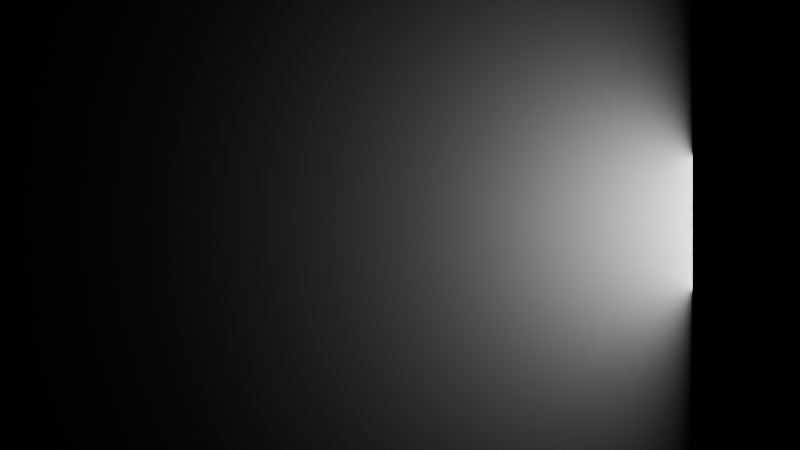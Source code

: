 # Source: absorption.blend  (saved by Blender 4.0.36; exported with 4.5.12 LTS)
import bpy
from mathutils import Matrix  # noqa: F401  (used for matrix-valued properties, if any)

bpy.ops.wm.read_factory_settings(use_empty=True)
scene = bpy.context.scene
scene.name = 'Scene'

# ---- collections
col_collection = bpy.data.collections.new('Collection'); scene.collection.children.link(col_collection)

# ---- world
world_world = bpy.data.worlds.new('World'); scene.world = world_world
world_world.use_nodes = True; world_world.node_tree.nodes.clear()
_N = world_world.node_tree.nodes; _L = world_world.node_tree.links
n0 = _N.new('ShaderNodeOutputWorld'); n0.name = 'World Output'; n0.location = (382, 328)
n1 = _N.new('ShaderNodeVolumePrincipled'); n1.name = 'Principled Volume'; n1.location = (-5, 332)
_L.new(n1.outputs[0], n0.inputs[1])
n0.is_active_output = True
world_world.use_eevee_finite_volume = True
world_world.color = (0.05088, 0.05088, 0.05088)
world_world.use_sun_shadow = False
world_world.sun_shadow_jitter_overblur = 0.0

# ---- cameras
cam_camera_001 = bpy.data.cameras.new('Camera.001')
cam_camera_001.type = 'ORTHO'
cam_camera_001.shift_x = -0.18

# ---- lights
light_area = bpy.data.lights.new('Area', 'AREA')
light_area.transmission_factor = 0.0
light_area.energy = 1000.0
light_area.shadow_maximum_resolution = 0.006
light_area.use_absolute_resolution = True
light_area.size = 1.0
light_area.size_y = 1.0

# ---- objects
ob_area = bpy.data.objects.new('Area', light_area)
ob_camera = bpy.data.objects.new('Camera', cam_camera_001)

# ---- transforms, parenting, visibility, modifiers, constraints
ob_area.location = (0.0, 0.0, 0.0)
ob_area.rotation_euler = (-0.0, 1.571, 0.0)
ob_camera.location = (-1.111, -3.5, 0.1048)
ob_camera.rotation_euler = (1.535, -5.006e-07, 0.0004565)

# ---- collection membership
col_collection.objects.link(ob_area)
col_collection.objects.link(ob_camera)

# ---- scene / render settings (as saved in the file)
scene.camera = ob_camera
scene.frame_start = 1; scene.frame_end = 250; scene.frame_set(1)
scene.render.engine = 'CYCLES'
scene.cycles.sampling_pattern = 'TABULATED_SOBOL'
bpy.context.view_layer.update()
